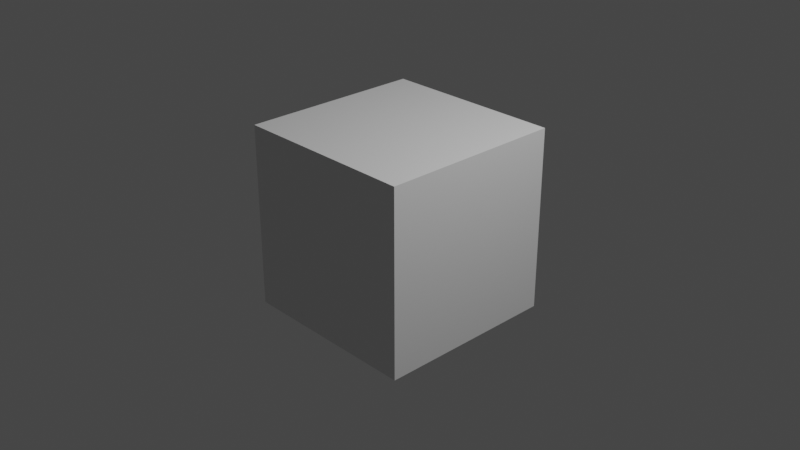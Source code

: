 # Source: TestFile.blend  (saved by Blender 3.4.6; exported with 4.5.12 LTS)
import bpy
from mathutils import Matrix  # noqa: F401  (used for matrix-valued properties, if any)

bpy.ops.wm.read_factory_settings(use_empty=True)
scene = bpy.context.scene
scene.name = 'Scene'

# ---- collections
col_collection = bpy.data.collections.new('Collection'); scene.collection.children.link(col_collection)

# ---- materials (node trees are filled in below, after node groups)
mat_material = bpy.data.materials.new('Material')
mat_material.alpha_threshold = 0.0
mat_material.use_transparent_shadow = False
mat_material.roughness = 0.5
mat_material.line_color = (0.0, 0.0, 0.0, 1.0)

# ---- node groups
ng_geometry_nodes = bpy.data.node_groups.new('Geometry Nodes', 'GeometryNodeTree')
_s = ng_geometry_nodes.interface.new_socket(name='Geometry', in_out='OUTPUT', socket_type='NodeSocketGeometry')
_s = ng_geometry_nodes.interface.new_socket(name='Geometry', in_out='INPUT', socket_type='NodeSocketGeometry')
ng_geometry_nodes.is_modifier = True
_N = ng_geometry_nodes.nodes; _L = ng_geometry_nodes.links
n0 = _N.new('NodeGroupOutput'); n0.name = 'Group Output'; n0.location = (311, -36)
n1 = _N.new('NodeGroupInput'); n1.name = 'Group Input'; n1.location = (-390, -121)
n1.width = 129
_L.new(n1.outputs[0], n0.inputs[0])
n0.is_active_output = True

# ---- material node trees
mat_material.use_nodes = True; mat_material.node_tree.nodes.clear()
_N = mat_material.node_tree.nodes; _L = mat_material.node_tree.links
n0 = _N.new('ShaderNodeOutputMaterial'); n0.name = 'Material Output'; n0.location = (300, 300)
n1 = _N.new('ShaderNodeBsdfPrincipled'); n1.name = 'Principled BSDF'; n1.location = (10, 300)
n1.distribution = 'GGX'
n1.subsurface_method = 'RANDOM_WALK_SKIN'
n1.inputs[3].default_value = 1.45
n1.inputs[27].default_value = (0.0, 0.0, 0.0, 1.0)
n1.inputs[28].default_value = 1.0
_L.new(n1.outputs[0], n0.inputs[0])
n0.is_active_output = True

# ---- world
world_world = bpy.data.worlds.new('World'); scene.world = world_world
world_world.use_nodes = True; world_world.node_tree.nodes.clear()
_N = world_world.node_tree.nodes; _L = world_world.node_tree.links
n0 = _N.new('ShaderNodeOutputWorld'); n0.name = 'World Output'; n0.location = (300, 300)
n1 = _N.new('ShaderNodeBackground'); n1.name = 'Background'; n1.location = (10, 300)
n1.inputs[0].default_value = (0.05088, 0.05088, 0.05088, 1.0)
_L.new(n1.outputs[0], n0.inputs[0])
n0.is_active_output = True
world_world.color = (0.05088, 0.05088, 0.05088)
world_world.use_sun_shadow = False
world_world.sun_shadow_jitter_overblur = 0.0

# ---- cameras
cam_camera = bpy.data.cameras.new('Camera')
cam_camera.clip_end = 100.0
cam_camera.ortho_scale = 7.314

# ---- lights
light_light = bpy.data.lights.new('Light', 'POINT')
light_light.transmission_factor = 0.0
light_light.energy = 1000.0
light_light.shadow_soft_size = 0.1
light_light.shadow_maximum_resolution = 0.006
light_light.use_absolute_resolution = True

# ---- meshes
me_cube = bpy.data.meshes.new('Cube')
me_cube.from_pydata([(1.0, 1.0, 1.0), (1.0, 1.0, -1.0), (1.0, -1.0, 1.0), (1.0, -1.0, -1.0), (-1.0, 1.0, 1.0), (-1.0, 1.0, -1.0), (-1.0, -1.0, 1.0), (-1.0, -1.0, -1.0)], [], [(0, 4, 6, 2), (3, 2, 6, 7), (7, 6, 4, 5), (5, 1, 3, 7), (1, 0, 2, 3), (5, 4, 0, 1)])
_uv = me_cube.uv_layers.new(name='UVMap')
_uv.uv.foreach_set('vector', [0.625, 0.5, 0.875, 0.5, 0.875, 0.75, 0.625, 0.75, 0.375, 0.75, 0.625, 0.75, 0.625, 1.0, 0.375, 1.0, 0.375, 0.0, 0.625, 0.0, 0.625, 0.25, 0.375, 0.25, 0.125, 0.5, 0.375, 0.5, 0.375, 0.75, 0.125, 0.75, 0.375, 0.5, 0.625, 0.5, 0.625, 0.75, 0.375, 0.75, 0.375, 0.25, 0.625, 0.25, 0.625, 0.5, 0.375, 0.5])
me_cube.materials.append(mat_material)
me_cube.use_mirror_vertex_groups = False
me_cube.update()

# ---- objects
ob_cube = bpy.data.objects.new('Cube', me_cube)
ob_light = bpy.data.objects.new('Light', light_light)
ob_camera = bpy.data.objects.new('Camera', cam_camera)

# ---- transforms, parenting, visibility, modifiers, constraints
ob_cube.location = (0.0, 0.0, 0.0)
ob_cube.lock_rotations_4d = False
ob_cube.empty_display_type = 'ARROWS'
ob_cube.lineart.crease_threshold = 0.0
_m = ob_cube.modifiers.new('GeometryNodes', 'NODES')
_m.node_group = ng_geometry_nodes
ob_light.location = (4.076, 1.005, 5.904)
ob_light.rotation_euler = (0.6503, 0.05522, 1.866)
ob_light.lock_rotations_4d = False
ob_light.empty_display_type = 'ARROWS'
ob_light.color = (0.0, 0.0, 0.0, 0.0)
ob_light.lineart.crease_threshold = 0.0
ob_camera.location = (7.359, -6.926, 4.958)
ob_camera.rotation_euler = (1.109, 0.0, 0.8149)
ob_camera.lock_rotations_4d = False
ob_camera.empty_display_type = 'ARROWS'
ob_camera.color = (0.0, 0.0, 0.0, 0.0)
ob_camera.display_type = 'WIRE'
ob_camera.lineart.crease_threshold = 0.0

# ---- collection membership
col_collection.objects.link(ob_cube)
col_collection.objects.link(ob_light)
col_collection.objects.link(ob_camera)

# ---- scene / render settings (as saved in the file)
scene.camera = ob_camera
scene.frame_start = 1; scene.frame_end = 250; scene.frame_set(1)
scene.render.engine = 'BLENDER_EEVEE_NEXT'
scene.cycles.sampling_pattern = 'TABULATED_SOBOL'
scene.cycles.use_light_tree = False
scene.view_settings.view_transform = 'Filmic'
bpy.context.view_layer.update()
